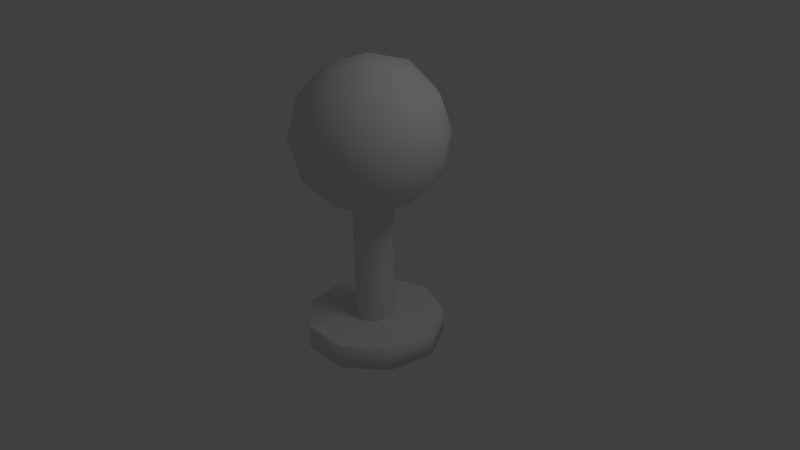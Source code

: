 # Source: piece.blend  (saved by Blender 2.62.0; exported with 4.5.12 LTS)
import bpy
from mathutils import Matrix  # noqa: F401  (used for matrix-valued properties, if any)

bpy.ops.wm.read_factory_settings(use_empty=True)
scene = bpy.context.scene
scene.name = 'Scene'

# ---- collections
col_collection_1 = bpy.data.collections.new('Collection 1'); scene.collection.children.link(col_collection_1)

# ---- world
world_world = bpy.data.worlds.new('World'); scene.world = world_world
world_world.color = (0.05088, 0.05088, 0.05088)
world_world.use_sun_shadow = False
world_world.sun_shadow_jitter_overblur = 0.0
world_world.cycles.sampling_method = 'MANUAL'
world_world.cycles.sample_map_resolution = 256

# ---- cameras
cam_camera = bpy.data.cameras.new('Camera')
cam_camera.clip_end = 100.0
cam_camera.lens = 35.0
cam_camera.sensor_width = 32.0
cam_camera.sensor_height = 18.0
cam_camera.ortho_scale = 7.314
cam_camera.dof.focus_distance = 0.0
cam_camera.dof.aperture_fstop = 128.0

# ---- lights
light_lamp = bpy.data.lights.new('Lamp', 'POINT')
light_lamp.transmission_factor = 0.0
light_lamp.cutoff_distance = 30.0
light_lamp.energy = 100.0
light_lamp.shadow_buffer_clip_start = 1.001
light_lamp.shadow_soft_size = 1.0
light_lamp.shadow_maximum_resolution = 0.006
light_lamp.use_absolute_resolution = True
light_lamp.cycles.use_multiple_importance_sampling = False

# ---- meshes
me_icosphere = bpy.data.meshes.new('Icosphere')
me_icosphere.from_pydata([(0.0, 0.0, -3.699), (0.7236, -0.5257, -3.146), (-0.2764, -0.8506, -3.146), (-0.8944, 0.0, -3.146), (-0.2764, 0.8506, -3.146), (0.7236, 0.5257, -3.146), (0.2764, -0.8506, -2.252), (-0.7236, -0.5257, -2.252), (-0.7236, 0.5257, -2.252), (0.2764, 0.8506, -2.252), (0.8944, 0.0, -2.252), (0.0, 0.0, -1.699), (-0.1625, -0.5, -3.55), (0.4253, -0.309, -3.55), (0.2629, -0.809, -3.225), (0.4253, 0.309, -3.55), (0.8506, 0.0, -3.225), (-0.5257, 0.0, -3.55), (-0.6882, -0.5, -3.225), (-0.1625, 0.5, -3.55), (-0.6882, 0.5, -3.225), (0.2629, 0.809, -3.225), (0.9511, 0.309, -2.699), (0.9511, -0.309, -2.699), (0.5878, -0.809, -2.699), (0.0, -1.0, -2.699), (-0.5878, -0.809, -2.699), (-0.9511, -0.309, -2.699), (-0.9511, 0.309, -2.699), (-0.5878, 0.809, -2.699), (0.0, 1.0, -2.699), (0.5878, 0.809, -2.699), (0.6882, -0.5, -2.173), (-0.2629, -0.809, -2.173), (-0.8506, 0.0, -2.173), (-0.2629, 0.809, -2.173), (0.6882, 0.5, -2.173), (0.5257, 0.0, -1.848), (0.1625, -0.5, -1.848), (-0.4253, -0.309, -1.848), (-0.4253, 0.309, -1.848), (0.1625, 0.5, -1.848), (3.865e-09, 0.2666, -5.398), (0.1713, 0.2042, -5.398), (0.2625, 0.04629, -5.398), (0.2309, -0.1333, -5.398), (0.09117, -0.2505, -5.398), (-0.09117, -0.2505, -5.398), (-0.2309, -0.1333, -5.398), (-0.2625, 0.04629, -5.398), (-0.1713, 0.2042, -5.398), (-7.664e-08, 0.2666, -3.27), (0.1713, 0.2042, -3.27), (0.2625, 0.04629, -3.27), (0.2309, -0.1333, -3.27), (0.09117, -0.2505, -3.27), (-0.09117, -0.2505, -3.27), (-0.2309, -0.1333, -3.27), (-0.2625, 0.04629, -3.27), (-0.1713, 0.2042, -3.27), (-4.645e-09, 0.9155, -5.512), (0.5885, 0.7013, -5.512), (0.9016, 0.159, -5.512), (0.7928, -0.4577, -5.512), (0.3131, -0.8603, -5.512), (-0.3131, -0.8603, -5.512), (-0.7928, -0.4577, -5.512), (-0.9016, 0.159, -5.512), (-0.5885, 0.7013, -5.512), (-2.811e-07, 0.9155, -5.193), (0.5885, 0.7013, -5.193), (0.9016, 0.159, -5.193), (0.7928, -0.4577, -5.193), (0.3131, -0.8603, -5.193), (-0.3131, -0.8603, -5.193), (-0.7928, -0.4577, -5.193), (-0.9016, 0.159, -5.193), (-0.5885, 0.7013, -5.193), (-4.645e-09, -6.271e-08, -5.512), (-4.645e-09, -6.271e-08, -5.193)], [], [(14, 2, 12), (12, 13, 14), (1, 14, 13), (12, 0, 13), (16, 1, 13), (13, 15, 16), (5, 16, 15), (13, 0, 15), (18, 3, 17), (17, 12, 18), (2, 18, 12), (17, 0, 12), (20, 4, 19), (19, 17, 20), (3, 20, 17), (19, 0, 17), (21, 5, 15), (15, 19, 21), (4, 21, 19), (15, 0, 19), (23, 1, 16), (16, 22, 23), (10, 23, 22), (22, 16, 5), (25, 2, 14), (14, 24, 25), (6, 25, 24), (24, 14, 1), (27, 3, 18), (18, 26, 27), (7, 27, 26), (26, 18, 2), (29, 4, 20), (20, 28, 29), (8, 29, 28), (28, 20, 3), (31, 5, 21), (21, 30, 31), (9, 31, 30), (30, 21, 4), (32, 6, 24), (24, 23, 32), (10, 32, 23), (23, 24, 1), (33, 7, 26), (26, 25, 33), (6, 33, 25), (25, 26, 2), (34, 8, 28), (28, 27, 34), (7, 34, 27), (27, 28, 3), (35, 9, 30), (30, 29, 35), (8, 35, 29), (29, 30, 4), (36, 10, 22), (22, 31, 36), (9, 36, 31), (31, 22, 5), (38, 6, 32), (32, 37, 38), (11, 38, 37), (37, 32, 10), (39, 7, 33), (33, 38, 39), (11, 39, 38), (38, 33, 6), (40, 8, 34), (34, 39, 40), (11, 40, 39), (39, 34, 7), (41, 9, 35), (35, 40, 41), (11, 41, 40), (40, 35, 8), (37, 10, 36), (36, 41, 37), (11, 37, 41), (41, 36, 9), (42, 51, 52, 43), (43, 52, 53, 44), (44, 53, 54, 45), (45, 54, 55, 46), (46, 55, 56, 47), (47, 56, 57, 48), (48, 57, 58, 49), (49, 58, 59, 50), (50, 59, 51, 42), (78, 60, 61), (79, 70, 69), (78, 61, 62), (79, 71, 70), (78, 62, 63), (79, 72, 71), (78, 63, 64), (79, 73, 72), (78, 64, 65), (79, 74, 73), (78, 65, 66), (79, 75, 74), (78, 66, 67), (79, 76, 75), (78, 67, 68), (79, 77, 76), (78, 68, 60), (79, 69, 77), (60, 69, 70, 61), (61, 70, 71, 62), (62, 71, 72, 63), (63, 72, 73, 64), (64, 73, 74, 65), (65, 74, 75, 66), (66, 75, 76, 67), (67, 76, 77, 68), (68, 77, 69, 60)])
me_icosphere.polygons.foreach_set('use_smooth', [1, 1, 1, 0, 1, 1, 1, 0, 1, 1, 1, 0, 1, 1, 1, 0, 1, 1, 1, 0, 1, 1, 1, 1, 1, 1, 1, 1, 1, 1, 1, 1, 1, 1, 1, 1, 1, 1, 1, 1, 1, 1, 1, 1, 1, 1, 1, 1, 1, 1, 1, 1, 1, 1, 1, 1, 1, 1, 1, 1, 1, 1, 1, 1, 1, 1, 1, 1, 1, 1, 1, 1, 1, 1, 1, 1, 1, 1, 1, 1, 1, 1, 1, 1, 1, 1, 1, 1, 1, 0, 0, 0, 0, 0, 0, 0, 0, 0, 0, 0, 0, 0, 0, 0, 0, 0, 0, 1, 1, 1, 1, 1, 1, 1, 1, 1])
me_icosphere.use_remesh_preserve_volume = False
me_icosphere.use_remesh_preserve_attributes = False
me_icosphere.use_mirror_vertex_groups = False
me_icosphere.update()

# ---- objects
ob_icosphere = bpy.data.objects.new('Icosphere', me_icosphere)
ob_lamp = bpy.data.objects.new('Lamp', light_lamp)
ob_camera = bpy.data.objects.new('Camera', cam_camera)

# ---- transforms, parenting, visibility, modifiers, constraints
ob_icosphere.location = (0.0, 0.0, 4.334)
ob_icosphere.lineart.crease_threshold = 0.0
ob_lamp.location = (4.076, 1.005, 5.904)
ob_lamp.rotation_euler = (0.6503, 0.05522, 1.866)
ob_lamp.lock_rotations_4d = False
ob_lamp.empty_display_type = 'ARROWS'
ob_lamp.color = (0.0, 0.0, 0.0, 0.0)
ob_lamp.lineart.crease_threshold = 0.0
ob_camera.location = (7.481, -6.508, 5.344)
ob_camera.rotation_euler = (1.109, 0.01082, 0.8149)
ob_camera.lock_rotations_4d = False
ob_camera.empty_display_type = 'ARROWS'
ob_camera.color = (0.0, 0.0, 0.0, 0.0)
ob_camera.display_type = 'WIRE'
ob_camera.lineart.crease_threshold = 0.0

# ---- collection membership
col_collection_1.objects.link(ob_icosphere)
col_collection_1.objects.link(ob_lamp)
col_collection_1.objects.link(ob_camera)

# ---- scene / render settings (as saved in the file)
scene.camera = ob_camera
scene.frame_start = 1; scene.frame_end = 250; scene.frame_set(0)
scene.render.engine = 'BLENDER_EEVEE_NEXT'
scene.render.image_settings.color_mode = 'RGB'
scene.render.image_settings.compression = 90
scene.render.resolution_percentage = 50
scene.render.dither_intensity = 0.0
scene.render.bake_margin = 2
scene.render.bake_bias = 0.0
scene.cycles.use_denoising = False
scene.cycles.samples = 10
scene.cycles.sampling_pattern = 'TABULATED_SOBOL'
scene.cycles.light_sampling_threshold = 0.0
scene.cycles.use_adaptive_sampling = False
scene.cycles.use_light_tree = False
scene.cycles.blur_glossy = 0.0
scene.cycles.volume_bounces = 1
scene.cycles.pixel_filter_type = 'GAUSSIAN'
scene.cycles.sample_clamp_indirect = 0.0
scene.view_settings.view_transform = 'Standard'
bpy.context.view_layer.update()
